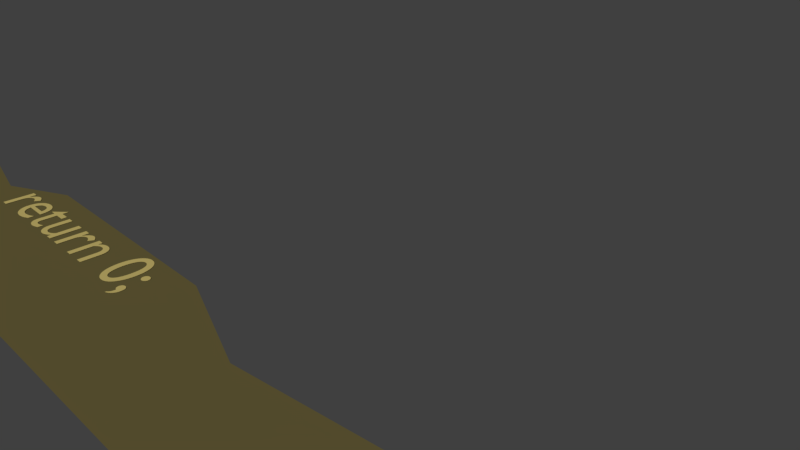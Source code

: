 # Source: 4.blend  (saved by Blender 2.78.0; exported with 4.5.12 LTS)
import bpy
from mathutils import Matrix  # noqa: F401  (used for matrix-valued properties, if any)

bpy.ops.wm.read_factory_settings(use_empty=True)
scene = bpy.context.scene
scene.name = 'Scene'

# ---- collections
col_collection_1 = bpy.data.collections.new('Collection 1'); scene.collection.children.link(col_collection_1)

# ---- materials (node trees are filled in below, after node groups)
mat_material_007 = bpy.data.materials.new('Material.007')
mat_material_007.alpha_threshold = 0.0
mat_material_007.use_transparent_shadow = False
mat_material_007.diffuse_color = (0.5395, 0.4342, 0.1441, 1.0)
mat_material_007.roughness = 0.5
mat_material_008 = bpy.data.materials.new('Material.008')
mat_material_008.alpha_threshold = 0.0
mat_material_008.use_transparent_shadow = False
mat_material_008.diffuse_color = (0.1274, 0.1046, 0.0382, 1.0)
mat_material_008.roughness = 0.5

# ---- material node trees

# ---- world
world_world = bpy.data.worlds.new('World'); scene.world = world_world
world_world.color = (0.05088, 0.05088, 0.05088)
world_world.use_sun_shadow = False
world_world.sun_shadow_jitter_overblur = 0.0
world_world.cycles.sampling_method = 'MANUAL'

# ---- cameras
cam_camera = bpy.data.cameras.new('Camera')
cam_camera.clip_end = 100.0
cam_camera.lens = 35.0
cam_camera.sensor_width = 32.0
cam_camera.sensor_height = 18.0
cam_camera.ortho_scale = 7.314
cam_camera.dof.focus_distance = 0.0
cam_camera.dof.aperture_fstop = 128.0

# ---- meshes
me_mesh_004 = bpy.data.meshes.new('Mesh.004')
me_mesh_004.from_pydata([(0.305, -5.701, 0.0), (0.2858, -5.7, 0.0), (0.269, -5.696, 0.0), (0.2546, -5.69, 0.0), (0.2424, -5.681, 0.0), (0.2321, -5.671, 0.0), (0.2238, -5.658, 0.0), (0.2171, -5.643, 0.0), (0.212, -5.626, 0.0), (0.2083, -5.606, 0.0), (0.2058, -5.585, 0.0), (0.2044, -5.563, 0.0), (0.204, -5.538, 0.0), (0.204, -5.45, 0.0), (0.2032, -5.422, 0.0), (0.2009, -5.397, 0.0), (0.1969, -5.373, 0.0), (0.191, -5.352, 0.0), (0.1831, -5.334, 0.0), (0.1731, -5.318, 0.0), (0.1609, -5.304, 0.0), (0.1464, -5.292, 0.0), (0.1293, -5.283, 0.0), (0.1097, -5.277, 0.0), (0.08727, -5.273, 0.0), (0.062, -5.272, 0.0), (0.023, -5.272, 0.0), (0.023, -5.348, 0.0), (0.038, -5.348, 0.0), (0.05436, -5.348, 0.0), (0.06853, -5.35, 0.0), (0.08066, -5.352, 0.0), (0.09089, -5.356, 0.0), (0.09937, -5.361, 0.0), (0.1063, -5.367, 0.0), (0.1117, -5.376, 0.0), (0.1158, -5.386, 0.0), (0.1187, -5.398, 0.0), (0.1206, -5.413, 0.0), (0.1217, -5.43, 0.0), (0.122, -5.449, 0.0), (0.122, -5.521, 0.0), (0.1226, -5.553, 0.0), (0.1243, -5.582, 0.0), (0.1274, -5.608, 0.0), (0.1318, -5.631, 0.0), (0.1376, -5.651, 0.0), (0.1449, -5.67, 0.0), (0.1537, -5.686, 0.0), (0.1642, -5.7, 0.0), (0.1764, -5.712, 0.0), (0.1904, -5.723, 0.0), (0.2062, -5.733, 0.0), (0.224, -5.741, 0.0), (0.2062, -5.749, 0.0), (0.1904, -5.759, 0.0), (0.1764, -5.77, 0.0), (0.1642, -5.782, 0.0), (0.1537, -5.796, 0.0), (0.1449, -5.812, 0.0), (0.1376, -5.831, 0.0), (0.1318, -5.851, 0.0), (0.1274, -5.874, 0.0), (0.1243, -5.9, 0.0), (0.1226, -5.929, 0.0), (0.122, -5.961, 0.0), (0.122, -6.033, 0.0), (0.1217, -6.052, 0.0), (0.1206, -6.069, 0.0), (0.1187, -6.084, 0.0), (0.1158, -6.096, 0.0), (0.1117, -6.106, 0.0), (0.1063, -6.115, 0.0), (0.09937, -6.121, 0.0), (0.09089, -6.126, 0.0), (0.08066, -6.13, 0.0), (0.06853, -6.132, 0.0), (0.05436, -6.134, 0.0), (0.038, -6.134, 0.0), (0.023, -6.134, 0.0), (0.023, -6.21, 0.0), (0.062, -6.21, 0.0), (0.08727, -6.209, 0.0), (0.1097, -6.205, 0.0), (0.1293, -6.198, 0.0), (0.1464, -6.19, 0.0), (0.1609, -6.178, 0.0), (0.1731, -6.164, 0.0), (0.1831, -6.148, 0.0), (0.191, -6.13, 0.0), (0.1969, -6.109, 0.0), (0.2009, -6.085, 0.0), (0.2032, -6.06, 0.0), (0.204, -6.032, 0.0), (0.204, -5.944, 0.0), (0.2044, -5.919, 0.0), (0.2058, -5.897, 0.0), (0.2083, -5.875, 0.0), (0.212, -5.856, 0.0), (0.2171, -5.839, 0.0), (0.2238, -5.824, 0.0), (0.2321, -5.811, 0.0), (0.2424, -5.801, 0.0), (0.2546, -5.792, 0.0), (0.269, -5.786, 0.0), (0.2858, -5.782, 0.0), (0.305, -5.781, 0.0), (4.663, -4.602, 0.0), (4.662, -4.594, 0.0), (4.661, -4.586, 0.0), (4.658, -4.579, 0.0), (4.655, -4.572, 0.0), (4.65, -4.565, 0.0), (4.645, -4.56, 0.0), (4.64, -4.555, 0.0), (4.633, -4.55, 0.0), (4.626, -4.547, 0.0), (4.619, -4.544, 0.0), (4.611, -4.543, 0.0), (4.603, -4.542, 0.0), (4.595, -4.543, 0.0), (4.587, -4.544, 0.0), (4.58, -4.547, 0.0), (4.573, -4.55, 0.0), (4.566, -4.555, 0.0), (4.561, -4.56, 0.0), (4.556, -4.565, 0.0), (4.551, -4.572, 0.0), (4.548, -4.579, 0.0), (4.545, -4.586, 0.0), (4.544, -4.594, 0.0), (4.543, -4.602, 0.0), (4.544, -4.61, 0.0), (4.545, -4.618, 0.0), (4.548, -4.625, 0.0), (4.551, -4.632, 0.0), (4.556, -4.639, 0.0), (4.561, -4.644, 0.0), (4.566, -4.649, 0.0), (4.573, -4.654, 0.0), (4.58, -4.657, 0.0), (4.587, -4.66, 0.0), (4.595, -4.661, 0.0), (4.603, -4.662, 0.0), (4.611, -4.661, 0.0), (4.619, -4.66, 0.0), (4.626, -4.657, 0.0), (4.633, -4.654, 0.0), (4.64, -4.649, 0.0), (4.645, -4.644, 0.0), (4.65, -4.639, 0.0), (4.655, -4.632, 0.0), (4.658, -4.625, 0.0), (4.661, -4.618, 0.0), (4.662, -4.61, 0.0), (4.555, -5.115, 0.0), (4.573, -5.109, 0.0), (4.589, -5.101, 0.0), (4.604, -5.092, 0.0), (4.617, -5.082, 0.0), (4.629, -5.071, 0.0), (4.64, -5.058, 0.0), (4.649, -5.044, 0.0), (4.656, -5.03, 0.0), (4.662, -5.014, 0.0), (4.666, -4.997, 0.0), (4.668, -4.98, 0.0), (4.669, -4.962, 0.0), (4.668, -4.949, 0.0), (4.667, -4.937, 0.0), (4.664, -4.926, 0.0), (4.661, -4.915, 0.0), (4.656, -4.905, 0.0), (4.651, -4.896, 0.0), (4.645, -4.888, 0.0), (4.638, -4.882, 0.0), (4.63, -4.876, 0.0), (4.621, -4.872, 0.0), (4.612, -4.87, 0.0), (4.602, -4.869, 0.0), (4.594, -4.869, 0.0), (4.586, -4.871, 0.0), (4.578, -4.873, 0.0), (4.571, -4.876, 0.0), (4.565, -4.88, 0.0), (4.559, -4.885, 0.0), (4.554, -4.89, 0.0), (4.55, -4.896, 0.0), (4.547, -4.904, 0.0), (4.544, -4.912, 0.0), (4.543, -4.92, 0.0), (4.542, -4.93, 0.0), (4.542, -4.938, 0.0), (4.544, -4.945, 0.0), (4.546, -4.952, 0.0), (4.549, -4.959, 0.0), (4.552, -4.965, 0.0), (4.557, -4.97, 0.0), (4.561, -4.975, 0.0), (4.567, -4.979, 0.0), (4.573, -4.983, 0.0), (4.58, -4.985, 0.0), (4.587, -4.988, 0.0), (4.595, -4.989, 0.0), (4.595, -4.999, 0.0), (4.596, -5.008, 0.0), (4.595, -5.018, 0.0), (4.595, -5.027, 0.0), (4.593, -5.036, 0.0), (4.591, -5.044, 0.0), (4.588, -5.053, 0.0), (4.584, -5.062, 0.0), (4.579, -5.07, 0.0), (4.572, -5.079, 0.0), (4.564, -5.087, 0.0), (4.555, -5.096, 0.0), (4.464, -4.659, 0.0), (4.462, -4.608, 0.0), (4.457, -4.56, 0.0), (4.448, -4.516, 0.0), (4.436, -4.475, 0.0), (4.421, -4.438, 0.0), (4.404, -4.405, 0.0), (4.383, -4.377, 0.0), (4.36, -4.353, 0.0), (4.334, -4.334, 0.0), (4.306, -4.32, 0.0), (4.276, -4.312, 0.0), (4.244, -4.309, 0.0), (4.212, -4.312, 0.0), (4.182, -4.32, 0.0), (4.154, -4.334, 0.0), (4.128, -4.353, 0.0), (4.105, -4.377, 0.0), (4.085, -4.405, 0.0), (4.067, -4.438, 0.0), (4.052, -4.475, 0.0), (4.04, -4.516, 0.0), (4.031, -4.56, 0.0), (4.026, -4.608, 0.0), (4.024, -4.659, 0.0), (4.026, -4.71, 0.0), (4.031, -4.758, 0.0), (4.04, -4.802, 0.0), (4.052, -4.843, 0.0), (4.067, -4.88, 0.0), (4.085, -4.913, 0.0), (4.105, -4.941, 0.0), (4.128, -4.965, 0.0), (4.154, -4.984, 0.0), (4.182, -4.998, 0.0), (4.212, -5.006, 0.0), (4.244, -5.009, 0.0), (4.276, -5.006, 0.0), (4.306, -4.998, 0.0), (4.334, -4.984, 0.0), (4.36, -4.965, 0.0), (4.383, -4.941, 0.0), (4.403, -4.913, 0.0), (4.421, -4.88, 0.0), (4.436, -4.843, 0.0), (4.448, -4.802, 0.0), (4.457, -4.758, 0.0), (4.462, -4.71, 0.0), (4.366, -4.659, 0.0), (4.365, -4.698, 0.0), (4.362, -4.734, 0.0), (4.358, -4.767, 0.0), (4.351, -4.797, 0.0), (4.343, -4.824, 0.0), (4.334, -4.847, 0.0), (4.322, -4.868, 0.0), (4.309, -4.885, 0.0), (4.295, -4.898, 0.0), (4.279, -4.908, 0.0), (4.262, -4.914, 0.0), (4.244, -4.916, 0.0), (4.226, -4.914, 0.0), (4.209, -4.908, 0.0), (4.193, -4.898, 0.0), (4.179, -4.885, 0.0), (4.166, -4.868, 0.0), (4.155, -4.847, 0.0), (4.145, -4.824, 0.0), (4.137, -4.797, 0.0), (4.13, -4.767, 0.0), (4.126, -4.734, 0.0), (4.123, -4.698, 0.0), (4.122, -4.659, 0.0), (4.123, -4.62, 0.0), (4.126, -4.584, 0.0), (4.13, -4.551, 0.0), (4.137, -4.521, 0.0), (4.145, -4.494, 0.0), (4.154, -4.471, 0.0), (4.166, -4.45, 0.0), (4.179, -4.433, 0.0), (4.193, -4.42, 0.0), (4.209, -4.41, 0.0), (4.226, -4.404, 0.0), (4.244, -4.402, 0.0), (4.262, -4.404, 0.0), (4.279, -4.41, 0.0), (4.295, -4.42, 0.0), (4.309, -4.433, 0.0), (4.322, -4.45, 0.0), (4.334, -4.47, 0.0), (4.343, -4.494, 0.0), (4.351, -4.521, 0.0), (4.358, -4.551, 0.0), (4.362, -4.584, 0.0), (4.365, -4.62, 0.0), (3.366, -4.551, 0.0), (3.277, -4.551, 0.0), (3.277, -5.0, 0.0), (3.366, -5.0, 0.0), (3.366, -4.678, 0.0), (3.376, -4.667, 0.0), (3.386, -4.657, 0.0), (3.396, -4.648, 0.0), (3.405, -4.64, 0.0), (3.414, -4.634, 0.0), (3.423, -4.628, 0.0), (3.432, -4.623, 0.0), (3.441, -4.619, 0.0), (3.45, -4.617, 0.0), (3.459, -4.615, 0.0), (3.468, -4.613, 0.0), (3.478, -4.613, 0.0), (3.491, -4.614, 0.0), (3.503, -4.616, 0.0), (3.515, -4.621, 0.0), (3.525, -4.627, 0.0), (3.534, -4.634, 0.0), (3.542, -4.643, 0.0), (3.549, -4.653, 0.0), (3.555, -4.664, 0.0), (3.56, -4.677, 0.0), (3.563, -4.691, 0.0), (3.565, -4.706, 0.0), (3.566, -4.722, 0.0), (3.566, -5.0, 0.0), (3.655, -5.0, 0.0), (3.655, -4.723, 0.0), (3.654, -4.694, 0.0), (3.65, -4.667, 0.0), (3.643, -4.643, 0.0), (3.634, -4.621, 0.0), (3.623, -4.603, 0.0), (3.61, -4.586, 0.0), (3.596, -4.573, 0.0), (3.579, -4.562, 0.0), (3.562, -4.553, 0.0), (3.543, -4.547, 0.0), (3.523, -4.543, 0.0), (3.502, -4.542, 0.0), (3.49, -4.543, 0.0), (3.477, -4.544, 0.0), (3.465, -4.547, 0.0), (3.453, -4.55, 0.0), (3.441, -4.555, 0.0), (3.429, -4.56, 0.0), (3.418, -4.566, 0.0), (3.407, -4.573, 0.0), (3.396, -4.581, 0.0), (3.386, -4.59, 0.0), (3.377, -4.6, 0.0), (3.368, -4.61, 0.0), (3.366, -4.61, 0.0), (2.889, -4.551, 0.0), (2.889, -5.0, 0.0), (2.978, -5.0, 0.0), (2.978, -4.765, 0.0), (2.979, -4.746, 0.0), (2.982, -4.728, 0.0), (2.986, -4.711, 0.0), (2.993, -4.695, 0.0), (3.0, -4.68, 0.0), (3.01, -4.667, 0.0), (3.02, -4.656, 0.0), (3.032, -4.646, 0.0), (3.044, -4.638, 0.0), (3.058, -4.632, 0.0), (3.072, -4.628, 0.0), (3.087, -4.627, 0.0), (3.093, -4.627, 0.0), (3.099, -4.628, 0.0), (3.105, -4.63, 0.0), (3.112, -4.633, 0.0), (3.119, -4.636, 0.0), (3.126, -4.639, 0.0), (3.134, -4.643, 0.0), (3.141, -4.648, 0.0), (3.149, -4.653, 0.0), (3.156, -4.659, 0.0), (3.163, -4.665, 0.0), (3.17, -4.671, 0.0), (3.217, -4.594, 0.0), (3.208, -4.586, 0.0), (3.199, -4.578, 0.0), (3.19, -4.571, 0.0), (3.181, -4.565, 0.0), (3.172, -4.56, 0.0), (3.163, -4.555, 0.0), (3.154, -4.551, 0.0), (3.146, -4.548, 0.0), (3.137, -4.545, 0.0), (3.128, -4.543, 0.0), (3.119, -4.542, 0.0), (3.11, -4.542, 0.0), (3.099, -4.543, 0.0), (3.089, -4.545, 0.0), (3.078, -4.548, 0.0), (3.068, -4.553, 0.0), (3.057, -4.56, 0.0), (3.046, -4.568, 0.0), (3.035, -4.578, 0.0), (3.024, -4.59, 0.0), (3.013, -4.603, 0.0), (3.002, -4.618, 0.0), (2.991, -4.635, 0.0), (2.98, -4.654, 0.0), (2.978, -4.654, 0.0), (2.978, -4.551, 0.0), (2.757, -5.0, 0.0), (2.757, -4.551, 0.0), (2.668, -4.551, 0.0), (2.668, -4.872, 0.0), (2.661, -4.882, 0.0), (2.653, -4.891, 0.0), (2.645, -4.899, 0.0), (2.636, -4.907, 0.0), (2.628, -4.913, 0.0), (2.619, -4.919, 0.0), (2.609, -4.924, 0.0), (2.6, -4.928, 0.0), (2.591, -4.931, 0.0), (2.581, -4.933, 0.0), (2.571, -4.935, 0.0), (2.561, -4.935, 0.0), (2.546, -4.934, 0.0), (2.533, -4.932, 0.0), (2.521, -4.928, 0.0), (2.51, -4.923, 0.0), (2.5, -4.917, 0.0), (2.492, -4.909, 0.0), (2.485, -4.9, 0.0), (2.479, -4.89, 0.0), (2.475, -4.878, 0.0), (2.472, -4.865, 0.0), (2.47, -4.851, 0.0), (2.469, -4.836, 0.0), (2.469, -4.551, 0.0), (2.38, -4.551, 0.0), (2.38, -4.83, 0.0), (2.381, -4.857, 0.0), (2.385, -4.883, 0.0), (2.391, -4.906, 0.0), (2.4, -4.927, 0.0), (2.411, -4.946, 0.0), (2.423, -4.962, 0.0), (2.438, -4.976, 0.0), (2.454, -4.988, 0.0), (2.472, -4.997, 0.0), (2.492, -5.004, 0.0), (2.513, -5.008, 0.0), (2.535, -5.009, 0.0), (2.546, -5.008, 0.0), (2.558, -5.007, 0.0), (2.569, -5.004, 0.0), (2.581, -5.001, 0.0), (2.593, -4.996, 0.0), (2.604, -4.991, 0.0), (2.616, -4.985, 0.0), (2.627, -4.978, 0.0), (2.638, -4.97, 0.0), (2.648, -4.962, 0.0), (2.658, -4.953, 0.0), (2.668, -4.943, 0.0), (2.668, -5.0, 0.0), (2.154, -4.458, 0.0), (1.987, -4.621, 0.0), (1.987, -4.631, 0.0), (2.065, -4.631, 0.0), (2.065, -4.868, 0.0), (2.066, -4.888, 0.0), (2.069, -4.907, 0.0), (2.074, -4.924, 0.0), (2.081, -4.941, 0.0), (2.09, -4.955, 0.0), (2.102, -4.969, 0.0), (2.115, -4.981, 0.0), (2.13, -4.99, 0.0), (2.147, -4.998, 0.0), (2.167, -5.004, 0.0), (2.188, -5.008, 0.0), (2.211, -5.009, 0.0), (2.219, -5.009, 0.0), (2.227, -5.008, 0.0), (2.236, -5.007, 0.0), (2.245, -5.005, 0.0), (2.255, -5.003, 0.0), (2.264, -5.0, 0.0), (2.274, -4.998, 0.0), (2.284, -4.994, 0.0), (2.293, -4.991, 0.0), (2.302, -4.987, 0.0), (2.311, -4.983, 0.0), (2.319, -4.979, 0.0), (2.319, -4.896, 0.0), (2.31, -4.901, 0.0), (2.301, -4.906, 0.0), (2.293, -4.91, 0.0), (2.284, -4.914, 0.0), (2.275, -4.918, 0.0), (2.267, -4.921, 0.0), (2.259, -4.923, 0.0), (2.25, -4.925, 0.0), (2.242, -4.927, 0.0), (2.234, -4.928, 0.0), (2.226, -4.929, 0.0), (2.218, -4.929, 0.0), (2.211, -4.929, 0.0), (2.204, -4.928, 0.0), (2.197, -4.926, 0.0), (2.19, -4.923, 0.0), (2.183, -4.92, 0.0), (2.176, -4.915, 0.0), (2.17, -4.909, 0.0), (2.165, -4.902, 0.0), (2.16, -4.894, 0.0), (2.157, -4.884, 0.0), (2.155, -4.873, 0.0), (2.154, -4.861, 0.0), (2.154, -4.631, 0.0), (2.296, -4.631, 0.0), (2.296, -4.551, 0.0), (2.154, -4.551, 0.0), (1.946, -4.87, 0.0), (1.933, -4.878, 0.0), (1.92, -4.886, 0.0), (1.907, -4.893, 0.0), (1.894, -4.899, 0.0), (1.881, -4.905, 0.0), (1.868, -4.91, 0.0), (1.855, -4.914, 0.0), (1.842, -4.918, 0.0), (1.829, -4.92, 0.0), (1.816, -4.922, 0.0), (1.802, -4.924, 0.0), (1.789, -4.924, 0.0), (1.768, -4.923, 0.0), (1.749, -4.92, 0.0), (1.731, -4.915, 0.0), (1.715, -4.909, 0.0), (1.7, -4.9, 0.0), (1.687, -4.89, 0.0), (1.675, -4.878, 0.0), (1.664, -4.864, 0.0), (1.655, -4.848, 0.0), (1.648, -4.83, 0.0), (1.642, -4.81, 0.0), (1.638, -4.789, 0.0), (1.954, -4.789, 0.0), (1.952, -4.749, 0.0), (1.948, -4.713, 0.0), (1.94, -4.68, 0.0), (1.93, -4.651, 0.0), (1.917, -4.625, 0.0), (1.901, -4.603, 0.0), (1.883, -4.584, 0.0), (1.862, -4.569, 0.0), (1.84, -4.557, 0.0), (1.815, -4.549, 0.0), (1.788, -4.544, 0.0), (1.759, -4.542, 0.0), (1.729, -4.544, 0.0), (1.7, -4.549, 0.0), (1.674, -4.558, 0.0), (1.649, -4.571, 0.0), (1.627, -4.586, 0.0), (1.608, -4.605, 0.0), (1.59, -4.626, 0.0), (1.576, -4.65, 0.0), (1.564, -4.677, 0.0), (1.556, -4.706, 0.0), (1.551, -4.737, 0.0), (1.549, -4.77, 0.0), (1.551, -4.801, 0.0), (1.555, -4.831, 0.0), (1.563, -4.86, 0.0), (1.574, -4.887, 0.0), (1.588, -4.913, 0.0), (1.606, -4.936, 0.0), (1.625, -4.957, 0.0), (1.648, -4.975, 0.0), (1.674, -4.989, 0.0), (1.702, -5.0, 0.0), (1.733, -5.007, 0.0), (1.767, -5.009, 0.0), (1.785, -5.009, 0.0), (1.803, -5.008, 0.0), (1.819, -5.006, 0.0), (1.835, -5.003, 0.0), (1.85, -5.0, 0.0), (1.865, -4.996, 0.0), (1.879, -4.991, 0.0), (1.892, -4.986, 0.0), (1.906, -4.979, 0.0), (1.919, -4.972, 0.0), (1.933, -4.965, 0.0), (1.946, -4.956, 0.0), (1.64, -4.73, 0.0), (1.644, -4.713, 0.0), (1.648, -4.697, 0.0), (1.654, -4.683, 0.0), (1.662, -4.67, 0.0), (1.67, -4.658, 0.0), (1.68, -4.648, 0.0), (1.69, -4.639, 0.0), (1.702, -4.632, 0.0), (1.715, -4.626, 0.0), (1.729, -4.622, 0.0), (1.745, -4.62, 0.0), (1.761, -4.619, 0.0), (1.776, -4.62, 0.0), (1.79, -4.622, 0.0), (1.804, -4.627, 0.0), (1.816, -4.633, 0.0), (1.826, -4.64, 0.0), (1.836, -4.649, 0.0), (1.844, -4.659, 0.0), (1.851, -4.671, 0.0), (1.857, -4.684, 0.0), (1.862, -4.698, 0.0), (1.865, -4.714, 0.0), (1.866, -4.73, 0.0), (1.181, -4.551, 0.0), (1.181, -5.0, 0.0), (1.27, -5.0, 0.0), (1.27, -4.765, 0.0), (1.271, -4.746, 0.0), (1.274, -4.728, 0.0), (1.278, -4.711, 0.0), (1.285, -4.695, 0.0), (1.292, -4.68, 0.0), (1.302, -4.667, 0.0), (1.312, -4.656, 0.0), (1.324, -4.646, 0.0), (1.336, -4.638, 0.0), (1.35, -4.632, 0.0), (1.364, -4.628, 0.0), (1.379, -4.627, 0.0), (1.385, -4.627, 0.0), (1.391, -4.628, 0.0), (1.397, -4.63, 0.0), (1.404, -4.633, 0.0), (1.411, -4.636, 0.0), (1.418, -4.639, 0.0), (1.426, -4.643, 0.0), (1.433, -4.648, 0.0), (1.441, -4.653, 0.0), (1.448, -4.659, 0.0), (1.455, -4.665, 0.0), (1.462, -4.671, 0.0), (1.509, -4.594, 0.0), (1.5, -4.586, 0.0), (1.491, -4.578, 0.0), (1.482, -4.571, 0.0), (1.473, -4.565, 0.0), (1.464, -4.56, 0.0), (1.455, -4.555, 0.0), (1.446, -4.551, 0.0), (1.438, -4.548, 0.0), (1.429, -4.545, 0.0), (1.42, -4.543, 0.0), (1.411, -4.542, 0.0), (1.402, -4.542, 0.0), (1.391, -4.543, 0.0), (1.381, -4.545, 0.0), (1.37, -4.548, 0.0), (1.36, -4.553, 0.0), (1.349, -4.56, 0.0), (1.338, -4.568, 0.0), (1.327, -4.578, 0.0), (1.316, -4.59, 0.0), (1.305, -4.603, 0.0), (1.294, -4.618, 0.0), (1.283, -4.635, 0.0), (1.272, -4.654, 0.0), (1.27, -4.654, 0.0), (1.27, -4.551, 0.0), (-0.9577, -6.381, -0.01), (12.95, -6.381, -0.01), (12.95, -4.733, -0.01), (-0.9577, -4.356, -0.01), (0.6492, -4.686, -0.009997), (1.57, -4.214, -0.01), (5.158, -4.238, -0.01), (6.787, -4.828, -0.01), (10.92, -4.308, -0.01)], [], [(27, 25, 26), (27, 24, 25), (27, 23, 24), (27, 22, 23), (27, 21, 22), (27, 20, 21), (27, 19, 20), (27, 18, 19), (27, 28, 18), (28, 29, 18), (29, 17, 18), (30, 17, 29), (31, 17, 30), (32, 17, 31), (32, 16, 17), (33, 16, 32), (34, 16, 33), (35, 16, 34), (35, 15, 16), (36, 15, 35), (37, 15, 36), (37, 14, 15), (38, 14, 37), (39, 14, 38), (39, 13, 14), (40, 13, 39), (41, 13, 40), (41, 12, 13), (42, 12, 41), (42, 11, 12), (43, 11, 42), (43, 10, 11), (44, 10, 43), (44, 9, 10), (44, 8, 9), (45, 8, 44), (45, 7, 8), (46, 7, 45), (46, 6, 7), (47, 6, 46), (47, 5, 6), (48, 5, 47), (48, 4, 5), (48, 3, 4), (49, 3, 48), (49, 2, 3), (49, 1, 2), (50, 1, 49), (50, 0, 1), (50, 106, 0), (51, 106, 50), (52, 53, 51), (53, 106, 51), (54, 106, 53), (55, 106, 54), (56, 106, 55), (57, 106, 56), (57, 105, 106), (58, 105, 57), (58, 104, 105), (58, 103, 104), (58, 102, 103), (59, 102, 58), (59, 101, 102), (59, 100, 101), (60, 100, 59), (60, 99, 100), (61, 99, 60), (61, 98, 99), (62, 98, 61), (62, 97, 98), (63, 97, 62), (63, 96, 97), (63, 95, 96), (64, 95, 63), (64, 94, 95), (65, 94, 64), (65, 93, 94), (66, 93, 65), (66, 92, 93), (67, 92, 66), (68, 92, 67), (68, 91, 92), (69, 91, 68), (70, 91, 69), (70, 90, 91), (71, 90, 70), (72, 90, 71), (72, 89, 90), (73, 89, 72), (74, 89, 73), (75, 89, 74), (75, 88, 89), (76, 88, 75), (77, 88, 76), (78, 88, 77), (80, 78, 79), (80, 88, 78), (80, 87, 88), (80, 86, 87), (80, 85, 86), (80, 84, 85), (80, 83, 84), (80, 82, 83), (80, 81, 82), (180, 178, 179), (181, 178, 180), (181, 177, 178), (182, 177, 181), (182, 176, 177), (183, 176, 182), (184, 176, 183), (184, 175, 176), (185, 175, 184), (185, 174, 175), (186, 174, 185), (186, 173, 174), (187, 173, 186), (187, 172, 173), (188, 172, 187), (189, 172, 188), (189, 171, 172), (190, 171, 189), (190, 170, 171), (191, 170, 190), (191, 169, 170), (192, 169, 191), (192, 168, 169), (193, 168, 192), (194, 168, 193), (194, 167, 168), (195, 167, 194), (196, 167, 195), (196, 166, 167), (197, 166, 196), (198, 166, 197), (199, 166, 198), (200, 166, 199), (200, 165, 166), (201, 165, 200), (202, 165, 201), (203, 165, 202), (204, 165, 203), (204, 164, 165), (205, 164, 204), (206, 164, 205), (206, 163, 164), (207, 163, 206), (208, 163, 207), (208, 162, 163), (209, 162, 208), (209, 161, 162), (210, 161, 209), (211, 161, 210), (211, 160, 161), (212, 160, 211), (213, 160, 212), (213, 159, 160), (214, 159, 213), (214, 158, 159), (215, 158, 214), (215, 157, 158), (155, 157, 215), (155, 156, 157), (120, 118, 119), (120, 117, 118), (121, 117, 120), (121, 116, 117), (122, 116, 121), (122, 115, 116), (123, 115, 122), (123, 114, 115), (124, 114, 123), (124, 113, 114), (125, 113, 124), (125, 112, 113), (126, 112, 125), (126, 111, 112), (127, 111, 126), (127, 110, 111), (128, 110, 127), (128, 109, 110), (129, 109, 128), (129, 108, 109), (130, 108, 129), (130, 107, 108), (131, 107, 130), (132, 107, 131), (132, 154, 107), (132, 153, 154), (133, 153, 132), (133, 152, 153), (134, 152, 133), (134, 151, 152), (135, 151, 134), (135, 150, 151), (136, 150, 135), (136, 149, 150), (137, 149, 136), (137, 148, 149), (138, 148, 137), (138, 147, 148), (139, 147, 138), (139, 146, 147), (140, 146, 139), (140, 145, 146), (141, 145, 140), (141, 144, 145), (142, 144, 141), (142, 143, 144), (229, 227, 228), (229, 226, 227), (230, 226, 229), (230, 225, 226), (231, 225, 230), (231, 224, 225), (232, 224, 231), (232, 223, 224), (233, 223, 232), (233, 222, 223), (234, 300, 233), (300, 222, 233), (234, 299, 300), (301, 222, 300), (302, 222, 301), (234, 298, 299), (302, 221, 222), (235, 298, 234), (303, 221, 302), (235, 297, 298), (304, 221, 303), (235, 296, 297), (305, 221, 304), (235, 295, 296), (305, 220, 221), (236, 295, 235), (306, 220, 305), (236, 294, 295), (307, 220, 306), (236, 293, 294), (307, 219, 220), (237, 293, 236), (308, 219, 307), (237, 292, 293), (308, 218, 219), (238, 292, 237), (309, 218, 308), (238, 291, 292), (310, 218, 309), (238, 290, 291), (310, 217, 218), (239, 290, 238), (311, 217, 310), (239, 289, 290), (311, 216, 217), (240, 289, 239), (264, 216, 311), (240, 288, 289), (241, 288, 240), (241, 287, 288), (265, 216, 264), (265, 263, 216), (266, 263, 265), (241, 286, 287), (266, 262, 263), (242, 286, 241), (267, 262, 266), (242, 285, 286), (267, 261, 262), (243, 285, 242), (268, 261, 267), (243, 284, 285), (269, 261, 268), (243, 283, 284), (269, 260, 261), (244, 283, 243), (270, 260, 269), (244, 282, 283), (270, 259, 260), (245, 282, 244), (271, 259, 270), (245, 281, 282), (272, 259, 271), (245, 280, 281), (272, 258, 259), (246, 280, 245), (273, 258, 272), (246, 279, 280), (274, 258, 273), (246, 278, 279), (275, 258, 274), (246, 277, 278), (275, 257, 258), (247, 277, 246), (276, 257, 275), (247, 276, 277), (247, 257, 276), (247, 256, 257), (248, 256, 247), (248, 255, 256), (249, 255, 248), (249, 254, 255), (250, 254, 249), (250, 253, 254), (251, 253, 250), (251, 252, 253), (356, 354, 355), (357, 354, 356), (357, 353, 354), (358, 353, 357), (359, 353, 358), (359, 352, 353), (360, 352, 359), (314, 312, 313), (314, 368, 312), (360, 351, 352), (361, 351, 360), (362, 351, 361), (362, 350, 351), (363, 350, 362), (363, 349, 350), (364, 349, 363), (365, 349, 364), (365, 348, 349), (366, 348, 365), (367, 348, 366), (367, 328, 348), (328, 347, 348), (314, 367, 368), (314, 316, 367), (316, 317, 367), (317, 318, 367), (318, 319, 367), (319, 320, 367), (320, 321, 367), (321, 322, 367), (322, 323, 367), (323, 324, 367), (324, 325, 367), (325, 326, 367), (326, 327, 367), (327, 328, 367), (329, 347, 328), (330, 347, 329), (331, 347, 330), (332, 347, 331), (332, 346, 347), (333, 346, 332), (334, 346, 333), (335, 346, 334), (335, 345, 346), (336, 345, 335), (337, 345, 336), (337, 344, 345), (338, 344, 337), (314, 315, 316), (339, 344, 338), (339, 343, 344), (340, 343, 339), (341, 343, 340), (341, 342, 343), (410, 408, 409), (410, 407, 408), (411, 407, 410), (411, 406, 407), (412, 406, 411), (412, 405, 406), (412, 404, 405), (413, 404, 412), (413, 403, 404), (370, 423, 369), (370, 422, 423), (414, 403, 413), (414, 402, 403), (414, 401, 402), (415, 401, 414), (415, 400, 401), (416, 400, 415), (416, 399, 400), (416, 398, 399), (417, 398, 416), (417, 397, 398), (418, 397, 417), (418, 387, 397), (387, 388, 397), (388, 389, 397), (389, 390, 397), (390, 391, 397), (391, 392, 397), (392, 393, 397), (393, 394, 397), (394, 395, 397), (395, 396, 397), (419, 385, 418), (385, 386, 418), (386, 387, 418), (420, 383, 419), (383, 384, 419), (384, 385, 419), (420, 382, 383), (420, 381, 382), (421, 381, 420), (421, 380, 381), (421, 379, 380), (370, 421, 422), (370, 375, 421), (375, 376, 421), (376, 377, 421), (377, 378, 421), (378, 379, 421), (370, 374, 375), (370, 373, 374), (370, 372, 373), (370, 371, 372), (454, 452, 453), (454, 451, 452), (427, 425, 426), (427, 424, 425), (455, 451, 454), (455, 450, 451), (455, 449, 450), (456, 449, 455), (456, 448, 449), (428, 424, 427), (456, 447, 448), (429, 424, 428), (457, 447, 456), (457, 446, 447), (430, 424, 429), (431, 424, 430), (457, 445, 446), (458, 445, 457), (432, 424, 431), (458, 444, 445), (433, 478, 432), (478, 424, 432), (458, 443, 444), (434, 478, 433), (458, 442, 443), (435, 478, 434), (459, 442, 458), (436, 478, 435), (459, 441, 442), (437, 478, 436), (459, 440, 441), (438, 478, 437), (459, 439, 440), (439, 478, 438), (459, 478, 439), (459, 477, 478), (479, 424, 478), (460, 477, 459), (460, 476, 477), (460, 475, 476), (461, 475, 460), (461, 474, 475), (462, 474, 461), (462, 473, 474), (462, 472, 473), (463, 472, 462), (463, 471, 472), (463, 470, 471), (464, 470, 463), (464, 469, 470), (465, 469, 464), (465, 468, 469), (465, 467, 468), (466, 467, 465), (481, 537, 480), (481, 536, 537), (481, 535, 536), (482, 535, 481), (483, 535, 482), (484, 534, 483), (534, 535, 483), (484, 533, 534), (484, 532, 533), (485, 532, 484), (485, 531, 532), (485, 530, 531), (486, 530, 485), (486, 529, 530), (510, 508, 509), (511, 508, 510), (486, 528, 529), (512, 508, 511), (487, 528, 486), (487, 527, 528), (513, 508, 512), (514, 508, 513), (487, 526, 527), (515, 508, 514), (487, 525, 526), (516, 508, 515), (487, 524, 525), (517, 508, 516), (488, 524, 487), (518, 508, 517), (488, 523, 524), (519, 508, 518), (488, 522, 523), (520, 508, 519), (488, 521, 522), (521, 508, 520), (488, 508, 521), (489, 508, 488), (490, 508, 489), (491, 508, 490), (491, 507, 508), (492, 507, 491), (492, 506, 507), (492, 505, 506), (493, 505, 492), (493, 504, 505), (493, 503, 504), (493, 502, 503), (494, 502, 493), (494, 501, 502), (494, 500, 501), (495, 500, 494), (495, 499, 500), (495, 498, 499), (496, 498, 495), (496, 497, 498), (576, 574, 575), (576, 573, 574), (577, 573, 576), (577, 572, 573), (578, 572, 577), (578, 571, 572), (579, 571, 578), (579, 570, 571), (580, 570, 579), (580, 569, 570), (581, 569, 580), (581, 568, 569), (582, 624, 581), (624, 568, 581), (582, 623, 624), (625, 568, 624), (582, 622, 623), (626, 568, 625), (582, 621, 622), (627, 568, 626), (627, 567, 568), (582, 620, 621), (583, 620, 582), (628, 567, 627), (583, 619, 620), (629, 567, 628), (583, 618, 619), (630, 567, 629), (583, 617, 618), (631, 567, 630), (584, 617, 583), (631, 566, 567), (584, 616, 617), (632, 566, 631), (584, 615, 616), (633, 566, 632), (585, 615, 584), (633, 565, 566), (585, 614, 615), (634, 565, 633), (585, 613, 614), (635, 565, 634), (586, 613, 585), (586, 612, 613), (635, 564, 565), (636, 564, 635), (586, 636, 612), (586, 564, 636), (587, 564, 586), (587, 563, 564), (588, 562, 587), (562, 563, 587), (588, 561, 562), (589, 561, 588), (589, 560, 561), (589, 559, 560), (590, 559, 589), (590, 558, 559), (591, 558, 590), (591, 557, 558), (539, 611, 538), (591, 556, 557), (540, 611, 539), (541, 611, 540), (592, 556, 591), (592, 555, 556), (542, 611, 541), (543, 611, 542), (592, 554, 555), (544, 611, 543), (592, 553, 554), (545, 611, 544), (593, 553, 592), (546, 611, 545), (593, 552, 553), (547, 611, 546), (593, 551, 552), (548, 611, 547), (549, 611, 548), (593, 550, 551), (550, 611, 549), (593, 611, 550), (594, 611, 593), (594, 610, 611), (595, 610, 594), (595, 609, 610), (595, 608, 609), (596, 608, 595), (596, 607, 608), (596, 606, 607), (597, 606, 596), (597, 605, 606), (597, 604, 605), (598, 604, 597), (598, 603, 604), (598, 602, 603), (598, 601, 602), (599, 601, 598), (599, 600, 601), (678, 676, 677), (678, 675, 676), (679, 675, 678), (679, 674, 675), (680, 674, 679), (680, 673, 674), (680, 672, 673), (681, 672, 680), (681, 671, 672), (638, 691, 637), (638, 690, 691), (682, 671, 681), (682, 670, 671), (682, 669, 670), (683, 669, 682), (683, 668, 669), (684, 668, 683), (684, 667, 668), (684, 666, 667), (685, 666, 684), (685, 665, 666), (686, 665, 685), (686, 655, 665), (655, 656, 665), (656, 657, 665), (657, 658, 665), (658, 659, 665), (659, 660, 665), (660, 661, 665), (661, 662, 665), (662, 663, 665), (663, 664, 665), (687, 653, 686), (653, 654, 686), (654, 655, 686), (688, 651, 687), (651, 652, 687), (652, 653, 687), (688, 650, 651), (688, 649, 650), (689, 649, 688), (689, 648, 649), (689, 647, 648), (638, 689, 690), (638, 643, 689), (643, 644, 689), (644, 645, 689), (645, 646, 689), (646, 647, 689), (638, 642, 643), (638, 641, 642), (638, 640, 641), (638, 639, 640), (692, 693, 694, 700, 699, 698, 697, 696, 695)])
me_mesh_004.polygons.foreach_set('material_index', [0, 0, 0, 0, 0, 0, 0, 0, 0, 0, 0, 0, 0, 0, 0, 0, 0, 0, 0, 0, 0, 0, 0, 0, 0, 0, 0, 0, 0, 0, 0, 0, 0, 0, 0, 0, 0, 0, 0, 0, 0, 0, 0, 0, 0, 0, 0, 0, 0, 0, 0, 0, 0, 0, 0, 0, 0, 0, 0, 0, 0, 0, 0, 0, 0, 0, 0, 0, 0, 0, 0, 0, 0, 0, 0, 0, 0, 0, 0, 0, 0, 0, 0, 0, 0, 0, 0, 0, 0, 0, 0, 0, 0, 0, 0, 0, 0, 0, 0, 0, 0, 0, 0, 0, 0, 0, 0, 0, 0, 0, 0, 0, 0, 0, 0, 0, 0, 0, 0, 0, 0, 0, 0, 0, 0, 0, 0, 0, 0, 0, 0, 0, 0, 0, 0, 0, 0, 0, 0, 0, 0, 0, 0, 0, 0, 0, 0, 0, 0, 0, 0, 0, 0, 0, 0, 0, 0, 0, 0, 0, 0, 0, 0, 0, 0, 0, 0, 0, 0, 0, 0, 0, 0, 0, 0, 0, 0, 0, 0, 0, 0, 0, 0, 0, 0, 0, 0, 0, 0, 0, 0, 0, 0, 0, 0, 0, 0, 0, 0, 0, 0, 0, 0, 0, 0, 0, 0, 0, 0, 0, 0, 0, 0, 0, 0, 0, 0, 0, 0, 0, 0, 0, 0, 0, 0, 0, 0, 0, 0, 0, 0, 0, 0, 0, 0, 0, 0, 0, 0, 0, 0, 0, 0, 0, 0, 0, 0, 0, 0, 0, 0, 0, 0, 0, 0, 0, 0, 0, 0, 0, 0, 0, 0, 0, 0, 0, 0, 0, 0, 0, 0, 0, 0, 0, 0, 0, 0, 0, 0, 0, 0, 0, 0, 0, 0, 0, 0, 0, 0, 0, 0, 0, 0, 0, 0, 0, 0, 0, 0, 0, 0, 0, 0, 0, 0, 0, 0, 0, 0, 0, 0, 0, 0, 0, 0, 0, 0, 0, 0, 0, 0, 0, 0, 0, 0, 0, 0, 0, 0, 0, 0, 0, 0, 0, 0, 0, 0, 0, 0, 0, 0, 0, 0, 0, 0, 0, 0, 0, 0, 0, 0, 0, 0, 0, 0, 0, 0, 0, 0, 0, 0, 0, 0, 0, 0, 0, 0, 0, 0, 0, 0, 0, 0, 0, 0, 0, 0, 0, 0, 0, 0, 0, 0, 0, 0, 0, 0, 0, 0, 0, 0, 0, 0, 0, 0, 0, 0, 0, 0, 0, 0, 0, 0, 0, 0, 0, 0, 0, 0, 0, 0, 0, 0, 0, 0, 0, 0, 0, 0, 0, 0, 0, 0, 0, 0, 0, 0, 0, 0, 0, 0, 0, 0, 0, 0, 0, 0, 0, 0, 0, 0, 0, 0, 0, 0, 0, 0, 0, 0, 0, 0, 0, 0, 0, 0, 0, 0, 0, 0, 0, 0, 0, 0, 0, 0, 0, 0, 0, 0, 0, 0, 0, 0, 0, 0, 0, 0, 0, 0, 0, 0, 0, 0, 0, 0, 0, 0, 0, 0, 0, 0, 0, 0, 0, 0, 0, 0, 0, 0, 0, 0, 0, 0, 0, 0, 0, 0, 0, 0, 0, 0, 0, 0, 0, 0, 0, 0, 0, 0, 0, 0, 0, 0, 0, 0, 0, 0, 0, 0, 0, 0, 0, 0, 0, 0, 0, 0, 0, 0, 0, 0, 0, 0, 0, 0, 0, 0, 0, 0, 0, 0, 0, 0, 0, 0, 0, 0, 0, 0, 0, 0, 0, 0, 0, 0, 0, 0, 0, 0, 0, 0, 0, 0, 0, 0, 0, 0, 0, 0, 0, 0, 0, 0, 0, 0, 0, 0, 0, 0, 0, 0, 0, 0, 0, 0, 0, 0, 0, 0, 0, 0, 0, 0, 0, 0, 0, 0, 0, 0, 0, 0, 0, 0, 0, 0, 0, 0, 0, 0, 0, 0, 0, 0, 0, 0, 0, 0, 0, 0, 0, 0, 0, 0, 0, 0, 0, 0, 0, 0, 0, 0, 0, 0, 0, 0, 0, 0, 0, 0, 0, 0, 0, 0, 0, 0, 0, 0, 0, 0, 0, 0, 0, 0, 0, 0, 0, 0, 0, 0, 0, 0, 0, 0, 0, 0, 0, 1])
me_mesh_004.materials.append(mat_material_007)
me_mesh_004.materials.append(mat_material_008)
me_mesh_004.use_remesh_preserve_volume = False
me_mesh_004.use_remesh_preserve_attributes = False
me_mesh_004.use_mirror_vertex_groups = False
me_mesh_004.update()

# ---- objects
ob_camera = bpy.data.objects.new('Camera', cam_camera)
ob_text_004 = bpy.data.objects.new('Text.004', me_mesh_004)

# ---- transforms, parenting, visibility, modifiers, constraints
ob_camera.location = (7.481, -6.508, 5.344)
ob_camera.rotation_euler = (1.109, 0.0, 0.8149)
ob_camera.lock_rotations_4d = False
ob_camera.empty_display_type = 'ARROWS'
ob_camera.color = (0.0, 0.0, 0.0, 0.0)
ob_camera.display_type = 'WIRE'
ob_camera.lineart.crease_threshold = 0.0
ob_text_004.location = (-5.996, 2.195, 0.0)
ob_text_004.lineart.crease_threshold = 0.0

# ---- collection membership
col_collection_1.objects.link(ob_camera)
col_collection_1.objects.link(ob_text_004)

# ---- scene / render settings (as saved in the file)
scene.camera = ob_camera
scene.frame_start = 1; scene.frame_end = 250; scene.frame_set(1)
scene.render.engine = 'BLENDER_EEVEE_NEXT'
scene.render.resolution_percentage = 50
scene.render.dither_intensity = 0.0
scene.cycles.use_denoising = False
scene.cycles.samples = 128
scene.cycles.sampling_pattern = 'TABULATED_SOBOL'
scene.cycles.light_sampling_threshold = 0.0
scene.cycles.use_adaptive_sampling = False
scene.cycles.use_light_tree = False
scene.cycles.blur_glossy = 0.0
scene.cycles.sample_clamp_indirect = 0.0
scene.view_settings.view_transform = 'Standard'
bpy.context.view_layer.update()

# ---- added for rendering (the .blend has no usable light): sun
light_auto_sun = bpy.data.lights.new('AutoSun', 'SUN')
light_auto_sun.energy = 3.0
light_auto_sun.angle = 0.0523599
ob_auto_sun = bpy.data.objects.new('AutoSun', light_auto_sun)
scene.collection.objects.link(ob_auto_sun)
ob_auto_sun.rotation_euler = (0.872665, 0.174533, 0.523599)
bpy.context.view_layer.update()
